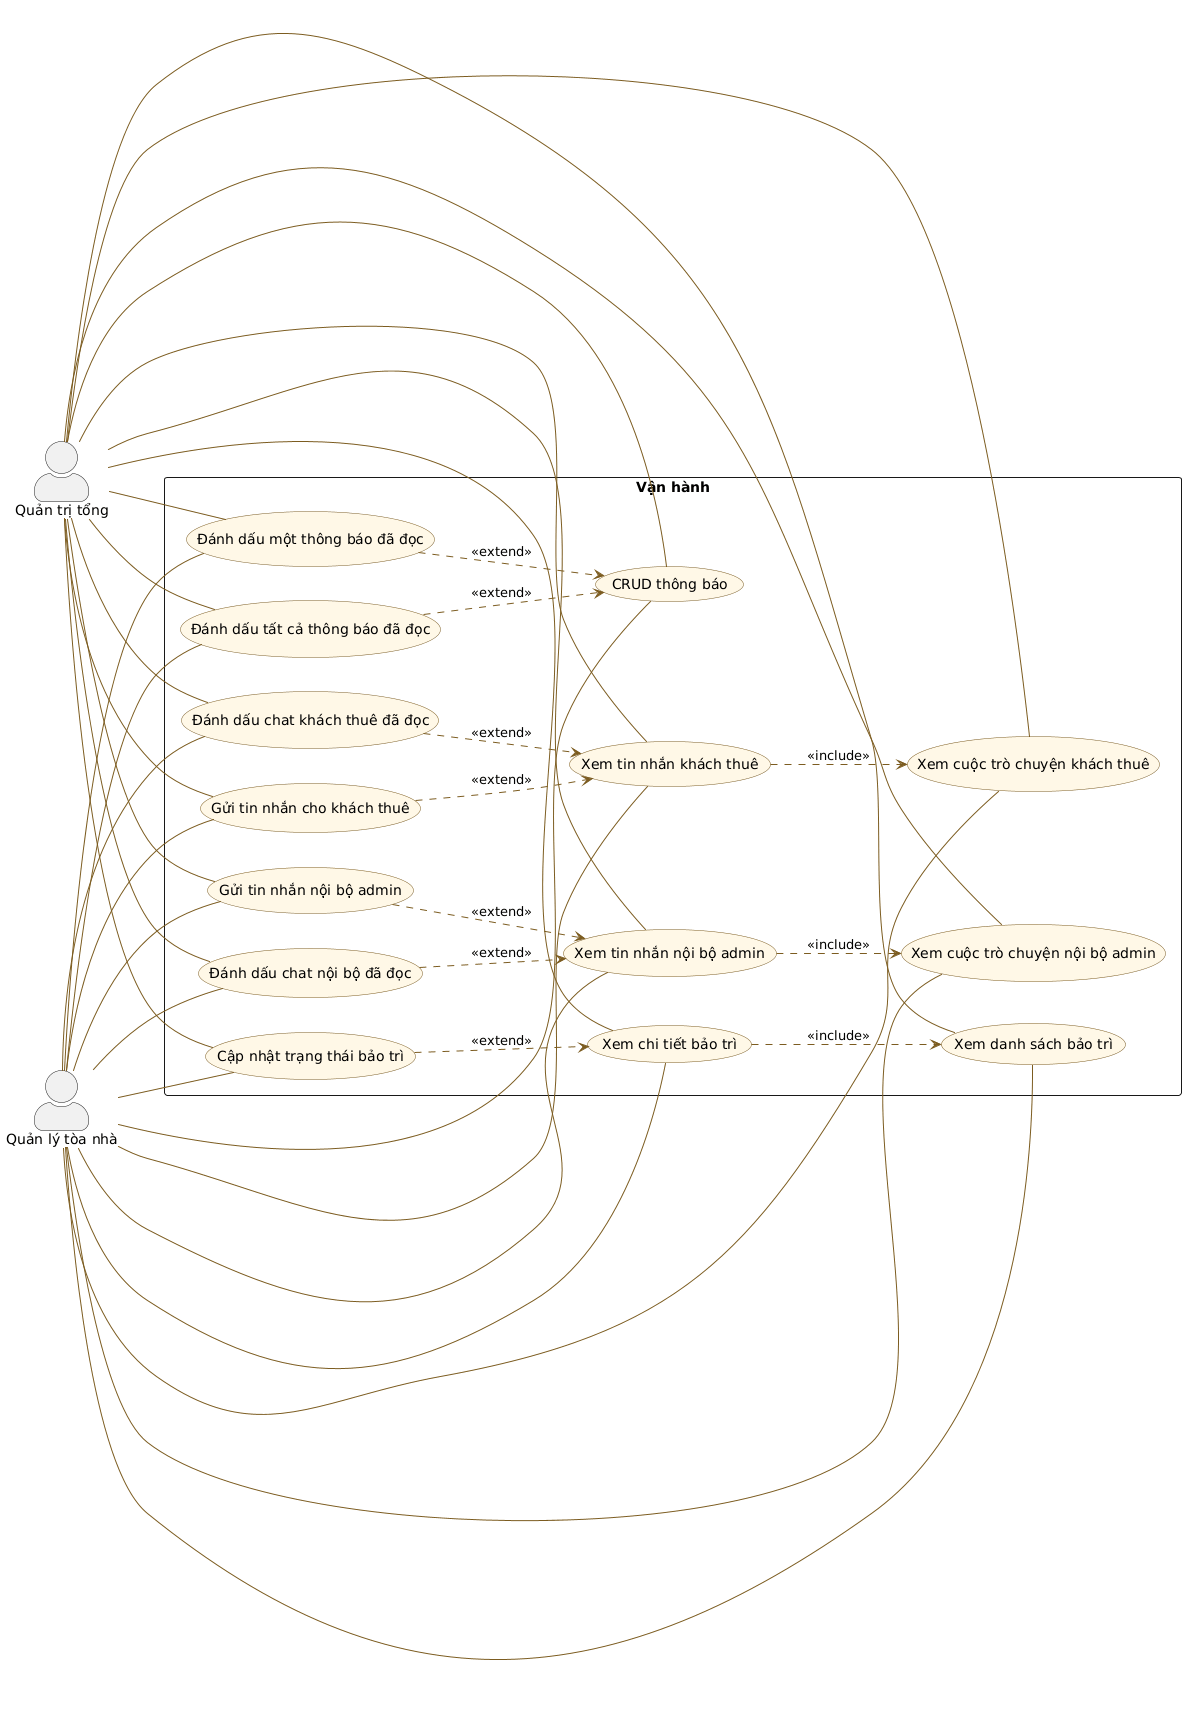

The diagram above was rendered by PlantUML. Its source (embedded in the PNG):
@startuml StayHub_Admin_Web_06_VanHanh
left to right direction
skinparam packageStyle rectangle
skinparam actorStyle awesome
skinparam usecase {
  BackgroundColor #FFF8E7
  BorderColor #7C5C20
  ArrowColor #7C5C20
}

actor "Quản trị tổng" as SuperAdmin
actor "Quản lý tòa nhà" as BuildingManager

rectangle "Vận hành" {
  usecase "Xem danh sách bảo trì" as MaintenanceList
  usecase "Xem chi tiết bảo trì" as MaintenanceDetail
  usecase "Cập nhật trạng thái bảo trì" as UpdateMaintenanceStatus
  usecase "CRUD thông báo" as Notifications
  usecase "Đánh dấu một thông báo đã đọc" as ReadNotification
  usecase "Đánh dấu tất cả thông báo đã đọc" as ReadAllNotifications
  usecase "Xem cuộc trò chuyện khách thuê" as TenantChatList
  usecase "Xem tin nhắn khách thuê" as TenantChatMessages
  usecase "Gửi tin nhắn cho khách thuê" as SendTenantMessage
  usecase "Đánh dấu chat khách thuê đã đọc" as ReadTenantChat
  usecase "Xem cuộc trò chuyện nội bộ admin" as DirectChatList
  usecase "Xem tin nhắn nội bộ admin" as DirectChatMessages
  usecase "Gửi tin nhắn nội bộ admin" as SendDirectMessage
  usecase "Đánh dấu chat nội bộ đã đọc" as ReadDirectChat
}

SuperAdmin -- MaintenanceList
SuperAdmin -- MaintenanceDetail
SuperAdmin -- UpdateMaintenanceStatus
SuperAdmin -- Notifications
SuperAdmin -- ReadNotification
SuperAdmin -- ReadAllNotifications
SuperAdmin -- TenantChatList
SuperAdmin -- TenantChatMessages
SuperAdmin -- SendTenantMessage
SuperAdmin -- ReadTenantChat
SuperAdmin -- DirectChatList
SuperAdmin -- DirectChatMessages
SuperAdmin -- SendDirectMessage
SuperAdmin -- ReadDirectChat

BuildingManager -- MaintenanceList
BuildingManager -- MaintenanceDetail
BuildingManager -- UpdateMaintenanceStatus
BuildingManager -- Notifications
BuildingManager -- ReadNotification
BuildingManager -- ReadAllNotifications
BuildingManager -- TenantChatList
BuildingManager -- TenantChatMessages
BuildingManager -- SendTenantMessage
BuildingManager -- ReadTenantChat
BuildingManager -- DirectChatList
BuildingManager -- DirectChatMessages
BuildingManager -- SendDirectMessage
BuildingManager -- ReadDirectChat

MaintenanceDetail ..> MaintenanceList : <<include>>
UpdateMaintenanceStatus ..> MaintenanceDetail : <<extend>>
ReadNotification ..> Notifications : <<extend>>
ReadAllNotifications ..> Notifications : <<extend>>
TenantChatMessages ..> TenantChatList : <<include>>
SendTenantMessage ..> TenantChatMessages : <<extend>>
ReadTenantChat ..> TenantChatMessages : <<extend>>
DirectChatMessages ..> DirectChatList : <<include>>
SendDirectMessage ..> DirectChatMessages : <<extend>>
ReadDirectChat ..> DirectChatMessages : <<extend>>
@enduml